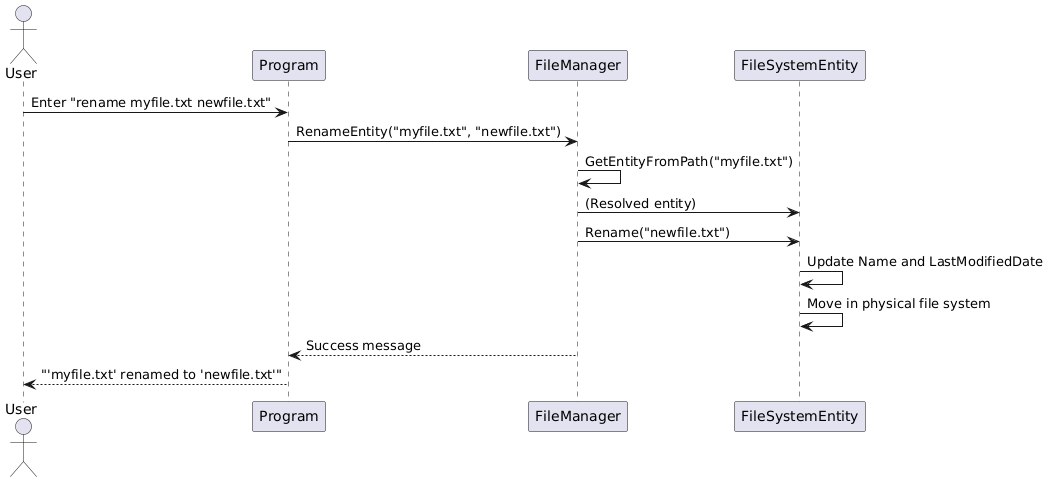

The diagram above was rendered by PlantUML. Its source (embedded in the PNG):
@startuml
actor User
participant "Program" as Prog
participant "FileManager" as FM
participant "FileSystemEntity" as Entity

User -> Prog: Enter "rename myfile.txt newfile.txt"
Prog -> FM: RenameEntity("myfile.txt", "newfile.txt")
FM -> FM: GetEntityFromPath("myfile.txt")
FM -> Entity: (Resolved entity)
FM -> Entity: Rename("newfile.txt")
Entity -> Entity: Update Name and LastModifiedDate
Entity -> Entity: Move in physical file system
FM --> Prog: Success message
Prog --> User: "'myfile.txt' renamed to 'newfile.txt'"
@enduml